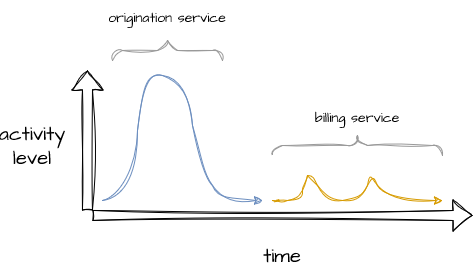

The diagram above was exported from draw.io. Its source (the exported page's mxGraphModel, read from the mxfile embedded in the PNG):
<mxGraphModel dx="439" dy="343" grid="1" gridSize="10" guides="1" tooltips="1" connect="1" arrows="1" fold="1" page="1" pageScale="1" pageWidth="850" pageHeight="1100" math="0" shadow="0">
  <root>
    <mxCell id="XQmBfPtCoDtrtuO_7rkh-0" />
    <mxCell id="XQmBfPtCoDtrtuO_7rkh-1" parent="XQmBfPtCoDtrtuO_7rkh-0" />
    <mxCell id="XQmBfPtCoDtrtuO_7rkh-2" value="" style="shape=flexArrow;endArrow=classic;html=1;rounded=0;movable=1;resizable=1;rotatable=1;deletable=1;editable=1;locked=0;connectable=1;anchorPointDirection=1;sketch=1;curveFitting=1;jiggle=2;" edge="1" parent="XQmBfPtCoDtrtuO_7rkh-1">
      <mxGeometry width="50" height="50" relative="1" as="geometry">
        <mxPoint x="114.95" y="420" as="sourcePoint" />
        <mxPoint x="115" y="280" as="targetPoint" />
      </mxGeometry>
    </mxCell>
    <mxCell id="XQmBfPtCoDtrtuO_7rkh-3" value="" style="shape=flexArrow;endArrow=classic;html=1;rounded=0;movable=1;resizable=1;rotatable=1;deletable=1;editable=1;locked=0;connectable=1;sketch=1;curveFitting=1;jiggle=2;" edge="1" parent="XQmBfPtCoDtrtuO_7rkh-1">
      <mxGeometry width="50" height="50" relative="1" as="geometry">
        <mxPoint x="120" y="424.95" as="sourcePoint" />
        <mxPoint x="500" y="425" as="targetPoint" />
      </mxGeometry>
    </mxCell>
    <mxCell id="XQmBfPtCoDtrtuO_7rkh-4" value="" style="shape=flexArrow;endArrow=classic;html=1;rounded=0;sketch=1;curveFitting=1;jiggle=2;" edge="1" parent="XQmBfPtCoDtrtuO_7rkh-1">
      <mxGeometry width="50" height="50" relative="1" as="geometry">
        <mxPoint x="130" y="410" as="sourcePoint" />
        <mxPoint x="130" y="410" as="targetPoint" />
      </mxGeometry>
    </mxCell>
    <mxCell id="XQmBfPtCoDtrtuO_7rkh-5" value="" style="shape=flexArrow;endArrow=classic;html=1;rounded=0;sketch=1;curveFitting=1;jiggle=2;" edge="1" parent="XQmBfPtCoDtrtuO_7rkh-1">
      <mxGeometry width="50" height="50" relative="1" as="geometry">
        <mxPoint x="130" y="410" as="sourcePoint" />
        <mxPoint x="130" y="410" as="targetPoint" />
      </mxGeometry>
    </mxCell>
    <mxCell id="XQmBfPtCoDtrtuO_7rkh-6" value="&lt;div&gt;activity&lt;/div&gt;&lt;div&gt;level&lt;br&gt;&lt;/div&gt;" style="text;html=1;strokeColor=none;fillColor=none;align=center;verticalAlign=middle;whiteSpace=wrap;rounded=0;fontSize=20;fontFamily=Architects Daughter;" vertex="1" parent="XQmBfPtCoDtrtuO_7rkh-1">
      <mxGeometry x="30" y="340" width="60" height="30" as="geometry" />
    </mxCell>
    <mxCell id="XQmBfPtCoDtrtuO_7rkh-7" value="time" style="text;html=1;strokeColor=none;fillColor=none;align=center;verticalAlign=middle;whiteSpace=wrap;rounded=0;fontSize=20;fontFamily=Architects Daughter;" vertex="1" parent="XQmBfPtCoDtrtuO_7rkh-1">
      <mxGeometry x="280" y="450" width="60" height="30" as="geometry" />
    </mxCell>
    <mxCell id="XQmBfPtCoDtrtuO_7rkh-8" value="" style="curved=1;endArrow=classic;html=1;rounded=0;sketch=1;hachureGap=4;jiggle=2;curveFitting=1;fontFamily=Architects Daughter;fontSource=https%3A%2F%2Ffonts.googleapis.com%2Fcss%3Ffamily%3DArchitects%2BDaughter;fontSize=16;fillColor=#dae8fc;strokeColor=#6c8ebf;" edge="1" parent="XQmBfPtCoDtrtuO_7rkh-1">
      <mxGeometry width="50" height="50" relative="1" as="geometry">
        <mxPoint x="130" y="410" as="sourcePoint" />
        <mxPoint x="290" y="410" as="targetPoint" />
        <Array as="points">
          <mxPoint x="160" y="400" />
          <mxPoint x="170" y="280" />
          <mxPoint x="210" y="290" />
          <mxPoint x="230" y="380" />
          <mxPoint x="250" y="410" />
        </Array>
      </mxGeometry>
    </mxCell>
    <mxCell id="Bw8LXOktlwqkX5tW8MJ4-0" value="" style="curved=1;endArrow=classic;html=1;rounded=0;sketch=1;hachureGap=4;jiggle=2;curveFitting=1;fontFamily=Architects Daughter;fontSource=https%3A%2F%2Ffonts.googleapis.com%2Fcss%3Ffamily%3DArchitects%2BDaughter;fontSize=16;fillColor=#ffe6cc;strokeColor=#d79b00;" edge="1" parent="XQmBfPtCoDtrtuO_7rkh-1">
      <mxGeometry width="50" height="50" relative="1" as="geometry">
        <mxPoint x="300" y="410" as="sourcePoint" />
        <mxPoint x="470" y="410" as="targetPoint" />
        <Array as="points">
          <mxPoint x="310" y="410" />
          <mxPoint x="300" y="410" />
          <mxPoint x="330" y="410" />
          <mxPoint x="330" y="390" />
          <mxPoint x="340" y="380" />
          <mxPoint x="350" y="410" />
          <mxPoint x="390" y="410" />
          <mxPoint x="400" y="380" />
          <mxPoint x="410" y="410" />
        </Array>
      </mxGeometry>
    </mxCell>
    <mxCell id="FdmsXU2Z56y7d-a410wF-0" value="" style="verticalLabelPosition=bottom;shadow=0;dashed=0;align=center;html=1;verticalAlign=top;strokeWidth=1;shape=mxgraph.mockup.markup.curlyBrace;whiteSpace=wrap;strokeColor=#999999;sketch=1;hachureGap=4;jiggle=2;curveFitting=1;fontFamily=Architects Daughter;fontSource=https%3A%2F%2Ffonts.googleapis.com%2Fcss%3Ffamily%3DArchitects%2BDaughter;fontSize=20;" vertex="1" parent="XQmBfPtCoDtrtuO_7rkh-1">
      <mxGeometry x="140" y="250" width="110" height="20" as="geometry" />
    </mxCell>
    <mxCell id="FdmsXU2Z56y7d-a410wF-1" value="&lt;font style=&quot;font-size: 14px;&quot;&gt;billing service&lt;/font&gt;" style="text;html=1;strokeColor=none;fillColor=none;align=center;verticalAlign=middle;whiteSpace=wrap;rounded=0;fontSize=20;fontFamily=Architects Daughter;" vertex="1" parent="XQmBfPtCoDtrtuO_7rkh-1">
      <mxGeometry x="325" y="310" width="120" height="30" as="geometry" />
    </mxCell>
    <mxCell id="FdmsXU2Z56y7d-a410wF-2" value="" style="verticalLabelPosition=bottom;shadow=0;dashed=0;align=center;html=1;verticalAlign=top;strokeWidth=1;shape=mxgraph.mockup.markup.curlyBrace;whiteSpace=wrap;strokeColor=#999999;sketch=1;hachureGap=4;jiggle=2;curveFitting=1;fontFamily=Architects Daughter;fontSource=https%3A%2F%2Ffonts.googleapis.com%2Fcss%3Ffamily%3DArchitects%2BDaughter;fontSize=20;" vertex="1" parent="XQmBfPtCoDtrtuO_7rkh-1">
      <mxGeometry x="300" y="345" width="170" height="20" as="geometry" />
    </mxCell>
    <mxCell id="FdmsXU2Z56y7d-a410wF-3" value="&lt;font style=&quot;font-size: 14px;&quot;&gt;origination service&lt;/font&gt;" style="text;html=1;strokeColor=none;fillColor=none;align=center;verticalAlign=middle;whiteSpace=wrap;rounded=0;fontSize=20;fontFamily=Architects Daughter;" vertex="1" parent="XQmBfPtCoDtrtuO_7rkh-1">
      <mxGeometry x="135" y="210" width="120" height="30" as="geometry" />
    </mxCell>
  </root>
</mxGraphModel>